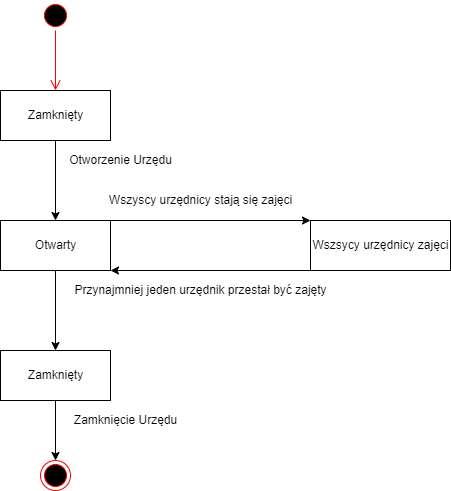

The diagram above was exported from draw.io. Its source (the exported page's mxGraphModel, read from the mxfile embedded in the PNG):
<mxGraphModel dx="1381" dy="764" grid="1" gridSize="10" guides="1" tooltips="1" connect="1" arrows="1" fold="1" page="1" pageScale="1" pageWidth="850" pageHeight="1100" math="0" shadow="0">
  <root>
    <mxCell id="0" />
    <mxCell id="1" parent="0" />
    <mxCell id="fkaxfFtUm-m9mup6YixP-2" value="" style="ellipse;html=1;shape=startState;fillColor=#000000;strokeColor=#ff0000;" vertex="1" parent="1">
      <mxGeometry x="230" y="150" width="30" height="30" as="geometry" />
    </mxCell>
    <mxCell id="fkaxfFtUm-m9mup6YixP-3" value="" style="edgeStyle=orthogonalEdgeStyle;html=1;verticalAlign=bottom;endArrow=open;endSize=8;strokeColor=#ff0000;rounded=0;" edge="1" source="fkaxfFtUm-m9mup6YixP-2" parent="1">
      <mxGeometry relative="1" as="geometry">
        <mxPoint x="245" y="240" as="targetPoint" />
      </mxGeometry>
    </mxCell>
    <mxCell id="fkaxfFtUm-m9mup6YixP-4" value="Zamknięty" style="html=1;" vertex="1" parent="1">
      <mxGeometry x="190" y="240" width="110" height="50" as="geometry" />
    </mxCell>
    <mxCell id="fkaxfFtUm-m9mup6YixP-5" value="" style="endArrow=classic;html=1;rounded=0;exitX=0.5;exitY=1;exitDx=0;exitDy=0;entryX=0.5;entryY=0;entryDx=0;entryDy=0;" edge="1" parent="1" source="fkaxfFtUm-m9mup6YixP-4" target="fkaxfFtUm-m9mup6YixP-6">
      <mxGeometry width="50" height="50" relative="1" as="geometry">
        <mxPoint x="200" y="440" as="sourcePoint" />
        <mxPoint x="245" y="340" as="targetPoint" />
      </mxGeometry>
    </mxCell>
    <mxCell id="fkaxfFtUm-m9mup6YixP-6" value="Otwarty" style="html=1;" vertex="1" parent="1">
      <mxGeometry x="190" y="370" width="110" height="50" as="geometry" />
    </mxCell>
    <mxCell id="fkaxfFtUm-m9mup6YixP-8" value="Wszsycy urzędnicy zajęci" style="html=1;" vertex="1" parent="1">
      <mxGeometry x="500" y="370" width="140" height="50" as="geometry" />
    </mxCell>
    <mxCell id="fkaxfFtUm-m9mup6YixP-9" value="" style="endArrow=classic;html=1;rounded=0;exitX=1;exitY=0;exitDx=0;exitDy=0;entryX=0;entryY=0;entryDx=0;entryDy=0;" edge="1" parent="1" source="fkaxfFtUm-m9mup6YixP-6" target="fkaxfFtUm-m9mup6YixP-8">
      <mxGeometry width="50" height="50" relative="1" as="geometry">
        <mxPoint x="370" y="320" as="sourcePoint" />
        <mxPoint x="370" y="400" as="targetPoint" />
      </mxGeometry>
    </mxCell>
    <mxCell id="fkaxfFtUm-m9mup6YixP-10" value="" style="endArrow=classic;html=1;rounded=0;exitX=0;exitY=1;exitDx=0;exitDy=0;entryX=1;entryY=1;entryDx=0;entryDy=0;" edge="1" parent="1" source="fkaxfFtUm-m9mup6YixP-8" target="fkaxfFtUm-m9mup6YixP-6">
      <mxGeometry width="50" height="50" relative="1" as="geometry">
        <mxPoint x="400" y="420" as="sourcePoint" />
        <mxPoint x="450" y="370" as="targetPoint" />
      </mxGeometry>
    </mxCell>
    <mxCell id="fkaxfFtUm-m9mup6YixP-12" value="Zamknięty" style="html=1;" vertex="1" parent="1">
      <mxGeometry x="190" y="500" width="110" height="50" as="geometry" />
    </mxCell>
    <mxCell id="fkaxfFtUm-m9mup6YixP-13" value="" style="ellipse;html=1;shape=endState;fillColor=#000000;strokeColor=#ff0000;" vertex="1" parent="1">
      <mxGeometry x="230" y="610" width="30" height="30" as="geometry" />
    </mxCell>
    <mxCell id="fkaxfFtUm-m9mup6YixP-14" value="" style="endArrow=classic;html=1;rounded=0;exitX=0.5;exitY=1;exitDx=0;exitDy=0;entryX=0.5;entryY=0;entryDx=0;entryDy=0;" edge="1" parent="1" source="fkaxfFtUm-m9mup6YixP-6" target="fkaxfFtUm-m9mup6YixP-12">
      <mxGeometry width="50" height="50" relative="1" as="geometry">
        <mxPoint x="255" y="300" as="sourcePoint" />
        <mxPoint x="255" y="380" as="targetPoint" />
      </mxGeometry>
    </mxCell>
    <mxCell id="fkaxfFtUm-m9mup6YixP-15" value="" style="endArrow=classic;html=1;rounded=0;exitX=0.5;exitY=1;exitDx=0;exitDy=0;entryX=0.5;entryY=0;entryDx=0;entryDy=0;" edge="1" parent="1" source="fkaxfFtUm-m9mup6YixP-12" target="fkaxfFtUm-m9mup6YixP-13">
      <mxGeometry width="50" height="50" relative="1" as="geometry">
        <mxPoint x="265" y="310" as="sourcePoint" />
        <mxPoint x="265" y="390" as="targetPoint" />
      </mxGeometry>
    </mxCell>
    <mxCell id="fkaxfFtUm-m9mup6YixP-16" value="Otworzenie Urzędu" style="text;html=1;align=center;verticalAlign=middle;resizable=0;points=[];autosize=1;strokeColor=none;fillColor=none;" vertex="1" parent="1">
      <mxGeometry x="250" y="300" width="120" height="20" as="geometry" />
    </mxCell>
    <mxCell id="fkaxfFtUm-m9mup6YixP-17" value="Wszyscy urzędnicy stają się zajęci" style="text;html=1;align=center;verticalAlign=middle;resizable=0;points=[];autosize=1;strokeColor=none;fillColor=none;" vertex="1" parent="1">
      <mxGeometry x="290" y="340" width="200" height="20" as="geometry" />
    </mxCell>
    <mxCell id="fkaxfFtUm-m9mup6YixP-18" value="Przynajmniej jeden urzędnik przestał być zajęty" style="text;html=1;align=center;verticalAlign=middle;resizable=0;points=[];autosize=1;strokeColor=none;fillColor=none;" vertex="1" parent="1">
      <mxGeometry x="255" y="430" width="270" height="20" as="geometry" />
    </mxCell>
    <mxCell id="fkaxfFtUm-m9mup6YixP-19" value="Zamknięcie Urzędu" style="text;html=1;align=center;verticalAlign=middle;resizable=0;points=[];autosize=1;strokeColor=none;fillColor=none;" vertex="1" parent="1">
      <mxGeometry x="255" y="560" width="120" height="20" as="geometry" />
    </mxCell>
  </root>
</mxGraphModel>